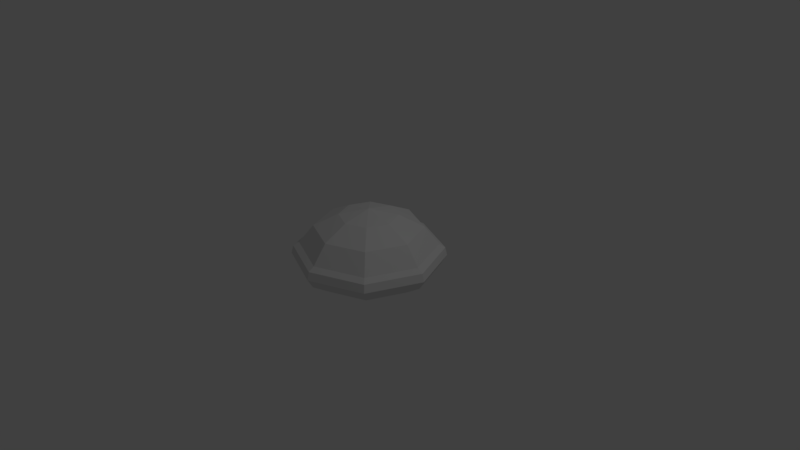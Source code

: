 # Source: StuffedMushroom.blend  (saved by Blender 2.78.0; exported with 4.5.12 LTS)
import bpy
from mathutils import Matrix  # noqa: F401  (used for matrix-valued properties, if any)

bpy.ops.wm.read_factory_settings(use_empty=True)
scene = bpy.context.scene
scene.name = 'Scene'

# ---- collections
col_collection_1 = bpy.data.collections.new('Collection 1'); scene.collection.children.link(col_collection_1)

# ---- world
world_world = bpy.data.worlds.new('World'); scene.world = world_world
world_world.color = (0.05088, 0.05088, 0.05088)
world_world.use_sun_shadow = False
world_world.sun_shadow_jitter_overblur = 0.0
world_world.cycles.sampling_method = 'MANUAL'

# ---- cameras
cam_camera = bpy.data.cameras.new('Camera')
cam_camera.clip_end = 100.0
cam_camera.lens = 35.0
cam_camera.sensor_width = 32.0
cam_camera.sensor_height = 18.0
cam_camera.ortho_scale = 7.314
cam_camera.dof.focus_distance = 0.0
cam_camera.dof.aperture_fstop = 128.0

# ---- lights
light_lamp = bpy.data.lights.new('Lamp', 'POINT')
light_lamp.transmission_factor = 0.0
light_lamp.cutoff_distance = 30.0
light_lamp.energy = 100.0
light_lamp.shadow_buffer_clip_start = 1.001
light_lamp.shadow_soft_size = 0.1
light_lamp.shadow_maximum_resolution = 0.006
light_lamp.use_absolute_resolution = True

# ---- meshes
me_sphere = bpy.data.meshes.new('Sphere')
me_sphere.from_pydata([(0.0, 0.3827, 0.5626), (-1.068e-07, 4.423e-08, 0.6441), (0.2706, 0.2706, 0.5626), (0.5, 0.5, 0.4009), (0.6338, 0.6338, 0.1569), (0.7071, 0.7071, -2.523e-08), (0.6533, 0.6533, -0.1247), (0.5, 0.5, -0.269), (0.2706, 0.2706, -0.3655), (0.3827, 1.485e-07, 0.5626), (0.7071, 1.634e-07, 0.4009), (0.8963, 1.628e-07, 0.1569), (1.0, 1.336e-07, -2.523e-08), (0.9239, 1.634e-07, -0.1247), (0.7071, 1.634e-07, -0.269), (0.3827, 1.485e-07, -0.3655), (0.2706, -0.2706, 0.5626), (0.5, -0.5, 0.4009), (0.6338, -0.6338, 0.1569), (0.7071, -0.7071, -2.523e-08), (0.6533, -0.6533, -0.1247), (0.5, -0.5, -0.269), (0.2706, -0.2706, -0.3655), (1.244e-08, -0.3827, 0.5626), (1.244e-08, -0.7071, 0.4009), (4.214e-08, -0.8963, 0.1569), (1.244e-08, -1.0, -2.523e-08), (4.224e-08, -0.9239, -0.1247), (1.244e-08, -0.7071, -0.269), (1.244e-08, -0.3827, -0.3655), (-0.2706, -0.2706, 0.5626), (-0.5, -0.5, 0.4009), (-0.6338, -0.6338, 0.1569), (-0.7071, -0.7071, -2.523e-08), (-0.6533, -0.6533, -0.1247), (-0.5, -0.5, -0.269), (-0.2706, -0.2706, -0.3655), (0.0, 1.51e-07, -0.3993), (-0.3827, 1.634e-07, 0.5626), (-0.7071, 1.634e-07, 0.4009), (-0.8963, 1.05e-07, 0.1569), (-1.0, 1.634e-07, -2.523e-08), (-0.9239, 1.038e-07, -0.1247), (-0.7071, 1.634e-07, -0.269), (-0.3827, 1.634e-07, -0.3655), (-0.2706, 0.2706, 0.5626), (-0.5, 0.5, 0.4009), (-0.6338, 0.6338, 0.1569), (-0.7071, 0.7071, -2.523e-08), (-0.6533, 0.6533, -0.1247), (-0.5, 0.5, -0.269), (-0.2706, 0.2706, -0.3655), (-1.736e-08, 0.7071, 0.4009), (-4.46e-08, 0.8963, 0.1569), (1.244e-08, 1.0, -2.523e-08), (-4.717e-08, 0.9239, -0.1247), (-1.736e-08, 0.7071, -0.269), (-2.462e-09, 0.3827, -0.3655), (0.69, 0.69, 0.1085), (0.9758, 1.487e-07, 0.1085), (0.69, -0.69, 0.1085), (2.681e-08, -0.9758, 0.1085), (-0.69, -0.69, 0.1085), (-0.9758, 1.336e-07, 0.1085), (-0.69, 0.69, 0.1085), (-1.853e-08, 0.9758, 0.1085)], [], [(0, 1, 2), (37, 57, 8), (56, 55, 6, 7), (65, 53, 4, 58), (52, 0, 2, 3), (57, 56, 7, 8), (55, 54, 5, 6), (53, 52, 3, 4), (58, 4, 11, 59), (3, 2, 9, 10), (8, 7, 14, 15), (6, 5, 12, 13), (4, 3, 10, 11), (2, 1, 9), (37, 8, 15), (7, 6, 13, 14), (15, 14, 21, 22), (13, 12, 19, 20), (11, 10, 17, 18), (9, 1, 16), (37, 15, 22), (14, 13, 20, 21), (59, 11, 18, 60), (10, 9, 16, 17), (18, 17, 24, 25), (16, 1, 23), (37, 22, 29), (21, 20, 27, 28), (60, 18, 25, 61), (17, 16, 23, 24), (22, 21, 28, 29), (20, 19, 26, 27), (37, 29, 36), (28, 27, 34, 35), (61, 25, 32, 62), (24, 23, 30, 31), (29, 28, 35, 36), (27, 26, 33, 34), (25, 24, 31, 32), (23, 1, 30), (31, 30, 38, 39), (36, 35, 43, 44), (34, 33, 41, 42), (32, 31, 39, 40), (30, 1, 38), (37, 36, 44), (35, 34, 42, 43), (62, 32, 40, 63), (44, 43, 50, 51), (42, 41, 48, 49), (40, 39, 46, 47), (38, 1, 45), (37, 44, 51), (43, 42, 49, 50), (63, 40, 47, 64), (39, 38, 45, 46), (45, 1, 0), (37, 51, 57), (50, 49, 55, 56), (64, 47, 53, 65), (46, 45, 0, 52), (51, 50, 56, 57), (49, 48, 54, 55), (47, 46, 52, 53), (48, 64, 65, 54), (41, 63, 64, 48), (33, 62, 63, 41), (26, 61, 62, 33), (19, 60, 61, 26), (12, 59, 60, 19), (5, 58, 59, 12), (54, 65, 58, 5)])
_uv = me_sphere.uv_layers.new(name='UVMap')
_uv.uv.foreach_set('vector', [0.2292, 0.8107, 0.2577, 0.7345, 0.2915, 0.8085, 0.6759, 0.3126, 0.6456, 0.2435, 0.7034, 0.2423, 0.6195, 0.1811, 0.5986, 0.1289, 0.7511, 0.128, 0.7289, 0.1798, 0.5727, 0.06364, 0.561, 0.03526, 0.7907, 0.03526, 0.7789, 0.06359, 0.1986, 0.8842, 0.2292, 0.8107, 0.2915, 0.8085, 0.3218, 0.8822, 0.6456, 0.2435, 0.6195, 0.1811, 0.7289, 0.1798, 0.7034, 0.2423, 0.5986, 0.1289, 0.5849, 0.09463, 0.7657, 0.09415, 0.7511, 0.128, 0.1656, 0.9569, 0.1986, 0.8842, 0.3218, 0.8822, 0.3499, 0.9569, 0.7789, 0.06359, 0.7907, 0.03526, 0.9532, 0.1977, 0.9248, 0.2094, 0.3218, 0.8822, 0.2915, 0.8085, 0.334, 0.763, 0.4075, 0.7936, 0.7034, 0.2423, 0.7289, 0.1798, 0.8073, 0.2562, 0.745, 0.2824, 0.7511, 0.128, 0.7657, 0.09415, 0.8938, 0.2216, 0.8596, 0.2353, 0.3499, 0.9569, 0.3218, 0.8822, 0.4075, 0.7936, 0.4802, 0.8266, 0.2915, 0.8085, 0.2577, 0.7345, 0.334, 0.763, 0.6759, 0.3126, 0.7034, 0.2423, 0.745, 0.2824, 0.7289, 0.1798, 0.7511, 0.128, 0.8596, 0.2353, 0.8073, 0.2562, 0.745, 0.2824, 0.8073, 0.2562, 0.8087, 0.3657, 0.7461, 0.3401, 0.8596, 0.2353, 0.8938, 0.2216, 0.8943, 0.4024, 0.8604, 0.3878, 0.4802, 0.8266, 0.4075, 0.7936, 0.4054, 0.6704, 0.4802, 0.6423, 0.334, 0.763, 0.2577, 0.7345, 0.3318, 0.7007, 0.6759, 0.3126, 0.745, 0.2824, 0.7461, 0.3401, 0.8073, 0.2562, 0.8596, 0.2353, 0.8604, 0.3878, 0.8087, 0.3657, 0.9248, 0.2094, 0.9532, 0.1977, 0.9532, 0.4275, 0.9249, 0.4157, 0.4075, 0.7936, 0.334, 0.763, 0.3318, 0.7007, 0.4054, 0.6704, 0.4802, 0.6423, 0.4054, 0.6704, 0.3169, 0.5847, 0.3499, 0.512, 0.3318, 0.7007, 0.2577, 0.7345, 0.2863, 0.6582, 0.6759, 0.3126, 0.7461, 0.3401, 0.7061, 0.3817, 0.8087, 0.3657, 0.8604, 0.3878, 0.7531, 0.4963, 0.7323, 0.444, 0.9249, 0.4157, 0.9532, 0.4275, 0.7907, 0.5899, 0.7791, 0.5615, 0.4054, 0.6704, 0.3318, 0.7007, 0.2863, 0.6582, 0.3169, 0.5847, 0.7461, 0.3401, 0.8087, 0.3657, 0.7323, 0.444, 0.7061, 0.3817, 0.8604, 0.3878, 0.8943, 0.4024, 0.7668, 0.5305, 0.7531, 0.4963, 0.6759, 0.3126, 0.7061, 0.3817, 0.6484, 0.3828, 0.7323, 0.444, 0.7531, 0.4963, 0.6006, 0.4971, 0.6228, 0.4454, 0.7791, 0.5615, 0.7907, 0.5899, 0.561, 0.5899, 0.5728, 0.5616, 0.3169, 0.5847, 0.2863, 0.6582, 0.224, 0.6604, 0.1937, 0.5868, 0.7061, 0.3817, 0.7323, 0.444, 0.6228, 0.4454, 0.6484, 0.3828, 0.7531, 0.4963, 0.7668, 0.5305, 0.5861, 0.531, 0.6006, 0.4971, 0.3499, 0.512, 0.3169, 0.5847, 0.1937, 0.5868, 0.1656, 0.512, 0.2863, 0.6582, 0.2577, 0.7345, 0.224, 0.6604, 0.1937, 0.5868, 0.224, 0.6604, 0.1815, 0.7059, 0.108, 0.6753, 0.6484, 0.3828, 0.6228, 0.4454, 0.5444, 0.369, 0.6067, 0.3428, 0.6006, 0.4971, 0.5861, 0.531, 0.4579, 0.4035, 0.4922, 0.3899, 0.1656, 0.512, 0.1937, 0.5868, 0.108, 0.6753, 0.03526, 0.6423, 0.224, 0.6604, 0.2577, 0.7345, 0.1815, 0.7059, 0.6759, 0.3126, 0.6484, 0.3828, 0.6067, 0.3428, 0.6228, 0.4454, 0.6006, 0.4971, 0.4922, 0.3899, 0.5444, 0.369, 0.5728, 0.5616, 0.561, 0.5899, 0.3985, 0.4275, 0.4269, 0.4158, 0.6067, 0.3428, 0.5444, 0.369, 0.543, 0.2595, 0.6056, 0.2851, 0.4922, 0.3899, 0.4579, 0.4035, 0.4574, 0.2228, 0.4913, 0.2373, 0.03526, 0.6423, 0.108, 0.6753, 0.11, 0.7985, 0.03526, 0.8266, 0.1815, 0.7059, 0.2577, 0.7345, 0.1836, 0.7682, 0.6759, 0.3126, 0.6067, 0.3428, 0.6056, 0.2851, 0.5444, 0.369, 0.4922, 0.3899, 0.4913, 0.2373, 0.543, 0.2595, 0.4269, 0.4158, 0.3985, 0.4275, 0.3985, 0.1977, 0.4269, 0.2095, 0.108, 0.6753, 0.1815, 0.7059, 0.1836, 0.7682, 0.11, 0.7985, 0.1836, 0.7682, 0.2577, 0.7345, 0.2292, 0.8107, 0.6759, 0.3126, 0.6056, 0.2851, 0.6456, 0.2435, 0.543, 0.2595, 0.4913, 0.2373, 0.5986, 0.1289, 0.6195, 0.1811, 0.4269, 0.2095, 0.3985, 0.1977, 0.561, 0.03526, 0.5727, 0.06364, 0.11, 0.7985, 0.1836, 0.7682, 0.2292, 0.8107, 0.1986, 0.8842, 0.6056, 0.2851, 0.543, 0.2595, 0.6195, 0.1811, 0.6456, 0.2435, 0.4913, 0.2373, 0.4574, 0.2228, 0.5849, 0.09463, 0.5986, 0.1289, 0.03526, 0.8266, 0.11, 0.7985, 0.1986, 0.8842, 0.1656, 0.9569, 0.4574, 0.2228, 0.4269, 0.2095, 0.5727, 0.06364, 0.5849, 0.09463, 0.4579, 0.4035, 0.4269, 0.4158, 0.4269, 0.2095, 0.4574, 0.2228, 0.5861, 0.531, 0.5728, 0.5616, 0.4269, 0.4158, 0.4579, 0.4035, 0.7668, 0.5305, 0.7791, 0.5615, 0.5728, 0.5616, 0.5861, 0.531, 0.8943, 0.4024, 0.9249, 0.4157, 0.7791, 0.5615, 0.7668, 0.5305, 0.8938, 0.2216, 0.9248, 0.2094, 0.9249, 0.4157, 0.8943, 0.4024, 0.7657, 0.09415, 0.7789, 0.06359, 0.9248, 0.2094, 0.8938, 0.2216, 0.5849, 0.09463, 0.5727, 0.06364, 0.7789, 0.06359, 0.7657, 0.09415])
me_sphere.use_remesh_preserve_volume = False
me_sphere.use_remesh_preserve_attributes = False
me_sphere.use_mirror_vertex_groups = False
me_sphere.update()

# ---- objects
ob_sphere = bpy.data.objects.new('Sphere', me_sphere)
ob_lamp = bpy.data.objects.new('Lamp', light_lamp)
ob_camera = bpy.data.objects.new('Camera', cam_camera)

# ---- transforms, parenting, visibility, modifiers, constraints
ob_sphere.location = (0.0, 0.0, 0.0)
ob_sphere.lineart.crease_threshold = 0.0
ob_lamp.location = (4.076, 1.005, 5.904)
ob_lamp.rotation_euler = (0.6503, 0.05522, 1.866)
ob_lamp.lock_rotations_4d = False
ob_lamp.empty_display_type = 'ARROWS'
ob_lamp.color = (0.0, 0.0, 0.0, 0.0)
ob_lamp.lineart.crease_threshold = 0.0
ob_camera.location = (7.481, -6.508, 5.344)
ob_camera.rotation_euler = (1.109, 0.0, 0.8149)
ob_camera.lock_rotations_4d = False
ob_camera.empty_display_type = 'ARROWS'
ob_camera.color = (0.0, 0.0, 0.0, 0.0)
ob_camera.display_type = 'WIRE'
ob_camera.lineart.crease_threshold = 0.0

# ---- collection membership
col_collection_1.objects.link(ob_sphere)
col_collection_1.objects.link(ob_lamp)
col_collection_1.objects.link(ob_camera)

# ---- scene / render settings (as saved in the file)
scene.camera = ob_camera
scene.frame_start = 1; scene.frame_end = 250; scene.frame_set(1)
scene.render.engine = 'BLENDER_EEVEE_NEXT'
scene.render.resolution_percentage = 50
scene.render.dither_intensity = 0.0
scene.cycles.use_denoising = False
scene.cycles.samples = 128
scene.cycles.sampling_pattern = 'TABULATED_SOBOL'
scene.cycles.light_sampling_threshold = 0.0
scene.cycles.use_adaptive_sampling = False
scene.cycles.use_light_tree = False
scene.cycles.blur_glossy = 0.0
scene.cycles.sample_clamp_indirect = 0.0
scene.view_settings.view_transform = 'Standard'
bpy.context.view_layer.update()
